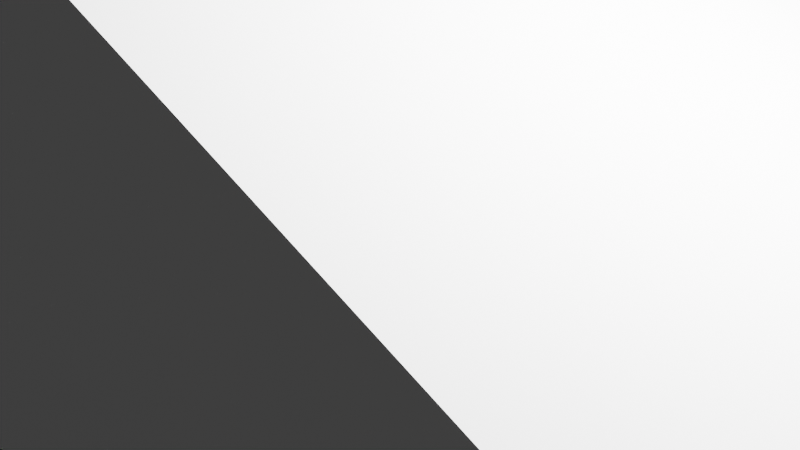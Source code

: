 # Source: Hare3.blend  (saved by Blender 2.91.10; exported with 4.5.12 LTS)
import bpy
from mathutils import Matrix  # noqa: F401  (used for matrix-valued properties, if any)

bpy.ops.wm.read_factory_settings(use_empty=True)
scene = bpy.context.scene
scene.name = 'Scene'

# ---- collections
col_collection = bpy.data.collections.new('Collection'); scene.collection.children.link(col_collection)

# ---- world
world_world = bpy.data.worlds.new('World'); scene.world = world_world
world_world.use_nodes = True; world_world.node_tree.nodes.clear()
_N = world_world.node_tree.nodes; _L = world_world.node_tree.links
n0 = _N.new('ShaderNodeOutputWorld'); n0.name = 'World Output'; n0.location = (300, 300)
n1 = _N.new('ShaderNodeBackground'); n1.name = 'Background'; n1.location = (10, 300)
n1.inputs[0].default_value = (0.05088, 0.05088, 0.05088, 1.0)
_L.new(n1.outputs[0], n0.inputs[0])
n0.is_active_output = True
world_world.color = (0.05088, 0.05088, 0.05088)
world_world.use_sun_shadow = False
world_world.sun_shadow_jitter_overblur = 0.0

# ---- cameras
cam_camera = bpy.data.cameras.new('Camera')
cam_camera.clip_end = 100.0
cam_camera.ortho_scale = 7.314

# ---- lights
light_light = bpy.data.lights.new('Light', 'POINT')
light_light.transmission_factor = 0.0
light_light.energy = 1000.0
light_light.shadow_soft_size = 0.1
light_light.shadow_maximum_resolution = 0.006
light_light.use_absolute_resolution = True

# ---- meshes
me_w_rfel = bpy.data.meshes.new('Würfel')
me_w_rfel.from_pydata([(-6.0, -2.0, 0.0), (-6.0, -2.0, 5.0), (-6.0, 3.0, 0.0), (-6.0, 3.0, 5.0), (1.0, -2.0, 0.0), (1.0, -2.0, 5.0), (1.0, 3.0, 0.0), (1.0, 3.0, 5.0)], [], [(0, 1, 3, 2), (2, 3, 7, 6), (6, 7, 5, 4), (4, 5, 1, 0), (2, 6, 4, 0), (7, 3, 1, 5)])
_uv = me_w_rfel.uv_layers.new(name='UV-Map')
_uv.uv.foreach_set('vector', [0.1875, 0.4531, 0.1875, 0.5312, 0.1094, 0.5312, 0.1094, 0.4531, 0.1094, 0.4531, 0.1094, 0.5312, 0.0, 0.5312, 0.0, 0.4531, 0.375, 0.4531, 0.375, 0.5312, 0.2969, 0.5312, 0.2969, 0.4531, 0.2969, 0.4531, 0.2969, 0.5312, 0.1875, 0.5312, 0.1875, 0.4531, 0.1875, 0.5312, 0.1875, 0.6406, 0.2656, 0.6406, 0.2656, 0.5312, 0.1094, 0.6406, 0.1094, 0.5312, 0.1875, 0.5312, 0.1875, 0.6406])
me_w_rfel.use_remesh_fix_poles = True
me_w_rfel.use_remesh_preserve_attributes = False
me_w_rfel.use_mirror_vertex_groups = False
me_w_rfel.update()
me_w_rfel_001 = bpy.data.meshes.new('Würfel.001')
me_w_rfel_001.from_pydata([(0.0, -3.0, 0.0), (0.0, -3.0, 8.0), (0.0, 4.0, 0.0), (0.0, 4.0, 8.0), (15.0, -3.0, 0.0), (15.0, -3.0, 8.0), (15.0, 4.0, 0.0), (15.0, 4.0, 8.0)], [], [(0, 1, 3, 2), (2, 3, 7, 6), (6, 7, 5, 4), (4, 5, 1, 0), (2, 6, 4, 0), (7, 3, 1, 5)])
_uv = me_w_rfel_001.uv_layers.new(name='UV-Map')
_uv.uv.foreach_set('vector', [0.3438, 0.6406, 0.3438, 0.7656, 0.2344, 0.7656, 0.2344, 0.6406, 0.2344, 0.6406, 0.2344, 0.7656, 0.0, 0.7656, 0.0, 0.6406, 0.6875, 0.6406, 0.6875, 0.7656, 0.5781, 0.7656, 0.5781, 0.6406, 0.5781, 0.6406, 0.5781, 0.7656, 0.3438, 0.7656, 0.3438, 0.6406, 0.3438, 0.7656, 0.3438, 1.0, 0.4531, 1.0, 0.4531, 0.7656, 0.2344, 1.0, 0.2344, 0.7656, 0.3438, 0.7656, 0.3438, 1.0])
me_w_rfel_001.use_remesh_fix_poles = True
me_w_rfel_001.use_remesh_preserve_attributes = False
me_w_rfel_001.use_mirror_vertex_groups = False
me_w_rfel_001.update()
me_w_rfel_002 = bpy.data.meshes.new('Würfel.002')
me_w_rfel_002.from_pydata([(0.0, -1.0, 14.0), (0.0, -1.0, 25.0), (0.0, 1.0, 14.0), (0.0, 1.0, 25.0), (1.0, -1.0, 14.0), (1.0, -1.0, 25.0), (1.0, 1.0, 14.0), (1.0, 1.0, 25.0)], [], [(0, 1, 3, 2), (2, 3, 7, 6), (6, 7, 5, 4), (4, 5, 1, 0), (2, 6, 4, 0), (7, 3, 1, 5)])
_uv = me_w_rfel_002.uv_layers.new(name='UV-Map')
_uv.uv.foreach_set('vector', [0.5156, 0.2344, 0.5156, 0.4062, 0.4844, 0.4062, 0.4844, 0.2344, 0.4844, 0.2344, 0.4844, 0.4062, 0.4688, 0.4062, 0.4688, 0.2344, 0.5625, 0.2344, 0.5625, 0.4062, 0.5312, 0.4062, 0.5312, 0.2344, 0.5312, 0.2344, 0.5312, 0.4062, 0.5156, 0.4062, 0.5156, 0.2344, 0.5156, 0.4062, 0.5156, 0.4219, 0.5469, 0.4219, 0.5469, 0.4062, 0.4844, 0.4219, 0.4844, 0.4062, 0.5156, 0.4062, 0.5156, 0.4219])
me_w_rfel_002.use_remesh_fix_poles = True
me_w_rfel_002.use_remesh_preserve_attributes = False
me_w_rfel_002.use_mirror_vertex_groups = False
me_w_rfel_002.update()
me_w_rfel_003 = bpy.data.meshes.new('Würfel.003')
me_w_rfel_003.from_pydata([(0.0, -1.0, 0.0), (0.0, -1.0, 11.0), (0.0, 1.0, 0.0), (0.0, 1.0, 11.0), (1.0, -1.0, 0.0), (1.0, -1.0, 11.0), (1.0, 1.0, 0.0), (1.0, 1.0, 11.0)], [], [(0, 1, 3, 2), (2, 3, 7, 6), (6, 7, 5, 4), (4, 5, 1, 0), (2, 6, 4, 0), (7, 3, 1, 5)])
_uv = me_w_rfel_003.uv_layers.new(name='UV-Map')
_uv.uv.foreach_set('vector', [0.1719, 0.8125, 0.1719, 0.9844, 0.1406, 0.9844, 0.1406, 0.8125, 0.1406, 0.8125, 0.1406, 0.9844, 0.125, 0.9844, 0.125, 0.8125, 0.2188, 0.8125, 0.2188, 0.9844, 0.1875, 0.9844, 0.1875, 0.8125, 0.1875, 0.8125, 0.1875, 0.9844, 0.1719, 0.9844, 0.1719, 0.8125, 0.1719, 0.9844, 0.1719, 1.0, 0.2031, 1.0, 0.2031, 0.9844, 0.1406, 1.0, 0.1406, 0.9844, 0.1719, 0.9844, 0.1719, 1.0])
me_w_rfel_003.use_remesh_fix_poles = True
me_w_rfel_003.use_remesh_preserve_attributes = False
me_w_rfel_003.use_mirror_vertex_groups = False
me_w_rfel_003.update()
me_w_rfel_004 = bpy.data.meshes.new('Würfel.004')
me_w_rfel_004.from_pydata([(0.0, -2.0, 0.0), (0.0, -2.0, 6.0), (0.0, 1.0, 0.0), (0.0, 1.0, 6.0), (7.0, -2.0, 0.0), (7.0, -2.0, 6.0), (7.0, 1.0, 0.0), (7.0, 1.0, 6.0)], [], [(0, 1, 3, 2), (2, 3, 7, 6), (6, 7, 5, 4), (4, 5, 1, 0), (2, 6, 4, 0), (7, 3, 1, 5)])
_uv = me_w_rfel_004.uv_layers.new(name='UV-Map')
_uv.uv.foreach_set('vector', [0.6094, 0.7969, 0.6094, 0.8906, 0.5625, 0.8906, 0.5625, 0.7969, 0.5625, 0.7969, 0.5625, 0.8906, 0.4531, 0.8906, 0.4531, 0.7969, 0.7656, 0.7969, 0.7656, 0.8906, 0.7188, 0.8906, 0.7188, 0.7969, 0.7188, 0.7969, 0.7188, 0.8906, 0.6094, 0.8906, 0.6094, 0.7969, 0.6094, 0.8906, 0.6094, 1.0, 0.6562, 1.0, 0.6562, 0.8906, 0.5625, 1.0, 0.5625, 0.8906, 0.6094, 0.8906, 0.6094, 1.0])
me_w_rfel_004.use_remesh_fix_poles = True
me_w_rfel_004.use_remesh_preserve_attributes = False
me_w_rfel_004.use_mirror_vertex_groups = False
me_w_rfel_004.update()
me_w_rfel_005 = bpy.data.meshes.new('Würfel.005')
me_w_rfel_005.from_pydata([(0.0, -2.0, 0.0), (0.0, -2.0, 6.0), (0.0, 1.0, 0.0), (0.0, 1.0, 6.0), (7.0, -2.0, 0.0), (7.0, -2.0, 6.0), (7.0, 1.0, 0.0), (7.0, 1.0, 6.0)], [], [(0, 1, 3, 2), (2, 3, 7, 6), (6, 7, 5, 4), (4, 5, 1, 0), (2, 6, 4, 0), (7, 3, 1, 5)])
_uv = me_w_rfel_005.uv_layers.new(name='UV-Map')
_uv.uv.foreach_set('vector', [0.5312, 0.4219, 0.5312, 0.5156, 0.4844, 0.5156, 0.4844, 0.4219, 0.4844, 0.4219, 0.4844, 0.5156, 0.375, 0.5156, 0.375, 0.4219, 0.6875, 0.4219, 0.6875, 0.5156, 0.6406, 0.5156, 0.6406, 0.4219, 0.6406, 0.4219, 0.6406, 0.5156, 0.5312, 0.5156, 0.5312, 0.4219, 0.5312, 0.5156, 0.5312, 0.625, 0.5781, 0.625, 0.5781, 0.5156, 0.4844, 0.625, 0.4844, 0.5156, 0.5312, 0.5156, 0.5312, 0.625])
me_w_rfel_005.use_remesh_fix_poles = True
me_w_rfel_005.use_remesh_preserve_attributes = False
me_w_rfel_005.use_mirror_vertex_groups = False
me_w_rfel_005.update()
me_w_rfel_006 = bpy.data.meshes.new('Würfel.006')
me_w_rfel_006.from_pydata([(0.0, -1.0, 0.0), (0.0, -1.0, 5.0), (0.0, 2.0, 0.0), (0.0, 2.0, 5.0), (3.0, -1.0, 0.0), (3.0, -1.0, 5.0), (3.0, 2.0, 0.0), (3.0, 2.0, 5.0)], [], [(0, 1, 3, 2), (2, 3, 7, 6), (6, 7, 5, 4), (4, 5, 1, 0), (2, 6, 4, 0), (7, 3, 1, 5)])
_uv = me_w_rfel_006.uv_layers.new(name='UV-Map')
_uv.uv.foreach_set('vector', [0.6719, 0.5156, 0.6719, 0.5938, 0.625, 0.5938, 0.625, 0.5156, 0.625, 0.5156, 0.625, 0.5938, 0.5781, 0.5938, 0.5781, 0.5156, 0.7656, 0.5156, 0.7656, 0.5938, 0.7188, 0.5938, 0.7188, 0.5156, 0.7188, 0.5156, 0.7188, 0.5938, 0.6719, 0.5938, 0.6719, 0.5156, 0.6719, 0.5938, 0.6719, 0.6406, 0.7188, 0.6406, 0.7188, 0.5938, 0.625, 0.6406, 0.625, 0.5938, 0.6719, 0.5938, 0.6719, 0.6406])
me_w_rfel_006.use_remesh_fix_poles = True
me_w_rfel_006.use_remesh_preserve_attributes = False
me_w_rfel_006.use_mirror_vertex_groups = False
me_w_rfel_006.update()
me_w_rfel_007 = bpy.data.meshes.new('Würfel.007')
me_w_rfel_007.from_pydata([(-1.0, 0.0, 0.0), (-1.0, 0.0, 11.0), (-1.0, 2.0, 0.0), (-1.0, 2.0, 11.0), (1.0, 0.0, 0.0), (1.0, 0.0, 11.0), (1.0, 2.0, 0.0), (1.0, 2.0, 11.0)], [], [(0, 1, 3, 2), (2, 3, 7, 6), (6, 7, 5, 4), (4, 5, 1, 0), (2, 6, 4, 0), (7, 3, 1, 5)])
_uv = me_w_rfel_007.uv_layers.new(name='UV-Map')
_uv.uv.foreach_set('vector', [0.4062, 0.2188, 0.4062, 0.3906, 0.375, 0.3906, 0.375, 0.2188, 0.375, 0.2188, 0.375, 0.3906, 0.3438, 0.3906, 0.3438, 0.2188, 0.4688, 0.2188, 0.4688, 0.3906, 0.4375, 0.3906, 0.4375, 0.2188, 0.4375, 0.2188, 0.4375, 0.3906, 0.4062, 0.3906, 0.4062, 0.2188, 0.4062, 0.3906, 0.4062, 0.4219, 0.4375, 0.4219, 0.4375, 0.3906, 0.375, 0.4219, 0.375, 0.3906, 0.4062, 0.3906, 0.4062, 0.4219])
me_w_rfel_007.use_remesh_fix_poles = True
me_w_rfel_007.use_remesh_preserve_attributes = False
me_w_rfel_007.use_mirror_vertex_groups = False
me_w_rfel_007.update()
me_w_rfel_008 = bpy.data.meshes.new('Würfel.008')
me_w_rfel_008.from_pydata([(-1.0, 0.0, 0.0), (-1.0, 0.0, 11.0), (-1.0, 2.0, 0.0), (-1.0, 2.0, 11.0), (1.0, 0.0, 0.0), (1.0, 0.0, 11.0), (1.0, 2.0, 0.0), (1.0, 2.0, 11.0)], [], [(0, 1, 3, 2), (2, 3, 7, 6), (6, 7, 5, 4), (4, 5, 1, 0), (2, 6, 4, 0), (7, 3, 1, 5)])
_uv = me_w_rfel_008.uv_layers.new(name='UV-Map')
_uv.uv.foreach_set('vector', [0.0625, 0.7969, 0.0625, 0.9688, 0.03125, 0.9688, 0.03125, 0.7969, 0.03125, 0.7969, 0.03125, 0.9688, 0.0, 0.9688, 0.0, 0.7969, 0.125, 0.7969, 0.125, 0.9688, 0.09375, 0.9688, 0.09375, 0.7969, 0.09375, 0.7969, 0.09375, 0.9688, 0.0625, 0.9688, 0.0625, 0.7969, 0.0625, 0.9688, 0.0625, 1.0, 0.09375, 1.0, 0.09375, 0.9688, 0.03125, 1.0, 0.03125, 0.9688, 0.0625, 0.9688, 0.0625, 1.0])
me_w_rfel_008.use_remesh_fix_poles = True
me_w_rfel_008.use_remesh_preserve_attributes = False
me_w_rfel_008.use_mirror_vertex_groups = False
me_w_rfel_008.update()
me_w_rfel_009 = bpy.data.meshes.new('Würfel.009')
me_w_rfel_009.from_pydata([(-6.0, -1.0, 0.0), (-6.0, -1.0, 2.0), (-6.0, 2.0, 0.0), (-6.0, 2.0, 2.0), (2.0, -1.0, 0.0), (2.0, -1.0, 2.0), (2.0, 2.0, 0.0), (2.0, 2.0, 2.0)], [], [(0, 1, 3, 2), (2, 3, 7, 6), (6, 7, 5, 4), (4, 5, 1, 0), (2, 6, 4, 0), (7, 3, 1, 5)])
_uv = me_w_rfel_009.uv_layers.new(name='UV-Map')
_uv.uv.foreach_set('vector', [0.7344, 0.2812, 0.7344, 0.3125, 0.6875, 0.3125, 0.6875, 0.2812, 0.6875, 0.2812, 0.6875, 0.3125, 0.5625, 0.3125, 0.5625, 0.2812, 0.9062, 0.2812, 0.9062, 0.3125, 0.8594, 0.3125, 0.8594, 0.2812, 0.8594, 0.2812, 0.8594, 0.3125, 0.7344, 0.3125, 0.7344, 0.2812, 0.7344, 0.3125, 0.7344, 0.4375, 0.7812, 0.4375, 0.7812, 0.3125, 0.6875, 0.4375, 0.6875, 0.3125, 0.7344, 0.3125, 0.7344, 0.4375])
me_w_rfel_009.use_remesh_fix_poles = True
me_w_rfel_009.use_remesh_preserve_attributes = False
me_w_rfel_009.use_mirror_vertex_groups = False
me_w_rfel_009.update()
me_w_rfel_010 = bpy.data.meshes.new('Würfel.010')
me_w_rfel_010.from_pydata([(-6.0, -1.0, 0.0), (-6.0, -1.0, 2.0), (-6.0, 2.0, 0.0), (-6.0, 2.0, 2.0), (2.0, -1.0, 0.0), (2.0, -1.0, 2.0), (2.0, 2.0, 0.0), (2.0, 2.0, 2.0)], [], [(0, 1, 3, 2), (2, 3, 7, 6), (6, 7, 5, 4), (4, 5, 1, 0), (2, 6, 4, 0), (7, 3, 1, 5)])
_uv = me_w_rfel_010.uv_layers.new(name='UV-Map')
_uv.uv.foreach_set('vector', [0.1719, 0.2969, 0.1719, 0.3281, 0.125, 0.3281, 0.125, 0.2969, 0.125, 0.2969, 0.125, 0.3281, 0.0, 0.3281, 0.0, 0.2969, 0.3438, 0.2969, 0.3438, 0.3281, 0.2969, 0.3281, 0.2969, 0.2969, 0.2969, 0.2969, 0.2969, 0.3281, 0.1719, 0.3281, 0.1719, 0.2969, 0.1719, 0.3281, 0.1719, 0.4531, 0.2188, 0.4531, 0.2188, 0.3281, 0.125, 0.4531, 0.125, 0.3281, 0.1719, 0.3281, 0.1719, 0.4531])
me_w_rfel_010.use_remesh_fix_poles = True
me_w_rfel_010.use_remesh_preserve_attributes = False
me_w_rfel_010.use_mirror_vertex_groups = False
me_w_rfel_010.update()
arm_skelett = bpy.data.armatures.new('Skelett')  # bones are not reproduced
arm_skelett_001 = bpy.data.armatures.new('Skelett.001')  # bones are not reproduced
arm_skelett_002 = bpy.data.armatures.new('Skelett.002')  # bones are not reproduced
arm_skelett_003 = bpy.data.armatures.new('Skelett.003')  # bones are not reproduced
arm_skelett_004 = bpy.data.armatures.new('Skelett.004')  # bones are not reproduced
arm_skelett_005 = bpy.data.armatures.new('Skelett.005')  # bones are not reproduced
arm_skelett_006 = bpy.data.armatures.new('Skelett.006')  # bones are not reproduced
arm_skelett_007 = bpy.data.armatures.new('Skelett.007')  # bones are not reproduced
arm_skelett_008 = bpy.data.armatures.new('Skelett.008')  # bones are not reproduced

# ---- objects
ob_cube_001 = bpy.data.objects.new('cube.001', me_w_rfel)
ob_cube_002 = bpy.data.objects.new('cube.002', me_w_rfel_001)
ob_cube_003 = bpy.data.objects.new('cube.003', me_w_rfel_002)
ob_cube_004 = bpy.data.objects.new('cube.004', me_w_rfel_003)
ob_cube_005 = bpy.data.objects.new('cube.005', me_w_rfel_004)
ob_cube_006 = bpy.data.objects.new('cube.006', me_w_rfel_005)
ob_cube_007 = bpy.data.objects.new('cube.007', me_w_rfel_006)
ob_cube_008 = bpy.data.objects.new('cube.008', me_w_rfel_007)
ob_cube_009 = bpy.data.objects.new('cube.009', me_w_rfel_008)
ob_cube_010 = bpy.data.objects.new('cube.010', me_w_rfel_009)
ob_cube = bpy.data.objects.new('cube', me_w_rfel_010)
ob_skelett = bpy.data.objects.new('Skelett', arm_skelett)
ob_skelett_001 = bpy.data.objects.new('Skelett.001', arm_skelett_001)
ob_skelett_002 = bpy.data.objects.new('Skelett.002', arm_skelett_002)
ob_skelett_003 = bpy.data.objects.new('Skelett.003', arm_skelett_003)
ob_skelett_004 = bpy.data.objects.new('Skelett.004', arm_skelett_004)
ob_skelett_005 = bpy.data.objects.new('Skelett.005', arm_skelett_005)
ob_skelett_006 = bpy.data.objects.new('Skelett.006', arm_skelett_006)
ob_skelett_007 = bpy.data.objects.new('Skelett.007', arm_skelett_007)
ob_skelett_008 = bpy.data.objects.new('Skelett.008', arm_skelett_008)
ob_light = bpy.data.objects.new('Light', light_light)
ob_camera = bpy.data.objects.new('Camera', cam_camera)

# ---- transforms, parenting, visibility, modifiers, constraints
ob_cube_001.parent = ob_skelett_005
ob_cube_001.matrix_parent_inverse = Matrix(((0.5651, -0.0, 0.0, 0.2665), (-0.0, 0.2984, -0.4799, 1.682), (0.0, 0.4799, 0.2984, -1.209), (-0.0, 0.0, -0.0, 1.0)))
ob_cube_001.location = (-0.613, 0.5931, 4.689)
ob_cube_001.rotation_euler = (0.0, -0.7854, -1.569)
ob_cube_001.scale = (0.3373, 0.3373, 0.3373)
ob_cube_001.lineart.crease_threshold = 0.0
_vg = ob_cube_001.vertex_groups.new(name='Bone')
_vg.add([0, 1, 2, 3, 4, 5, 6, 7], 1.0, 'REPLACE')
_m = ob_cube_001.modifiers.new('Skelett', 'ARMATURE')
_m.object = ob_skelett_005
ob_cube_002.parent = ob_skelett
ob_cube_002.matrix_parent_inverse = Matrix(((0.3442, -0.0, 0.0, 0.1399), (-0.0, 0.3442, -0.0, 0.3497), (-0.0, 0.0, 0.3442, -1.923), (-0.0, 0.0, -0.0, 1.0)))
ob_cube_002.location = (-0.6145, 1.605, 3.339)
ob_cube_002.rotation_euler = (0.0, 0.3927, -1.569)
ob_cube_002.scale = (0.3373, 0.3373, 0.3373)
ob_cube_002.lineart.crease_threshold = 0.0
_vg = ob_cube_002.vertex_groups.new(name='Bone')
_vg.add([0, 1, 2, 3, 4, 5, 6, 7], 1.0, 'REPLACE')
_m = ob_cube_002.modifiers.new('Skelett', 'ARMATURE')
_m.object = ob_skelett
ob_cube_003.parent = ob_skelett_008
ob_cube_003.matrix_parent_inverse = Matrix(((0.7542, -0.0, 0.0, -0.0254), (-0.0, 0.7542, -0.0, -0.9863), (0.0, -0.0, 0.7542, -2.963), (-0.0, 0.0, -0.0, 1.0)))
ob_cube_003.location = (0.06013, 1.606, -0.03393)
ob_cube_003.rotation_euler = (0.0, -0.0, -1.569)
ob_cube_003.scale = (0.3373, 0.3373, 0.3373)
ob_cube_003.lineart.crease_threshold = 0.0
_vg = ob_cube_003.vertex_groups.new(name='Bone')
_vg.add([0, 1, 2, 3, 4, 5, 6, 7], 1.0, 'REPLACE')
_m = ob_cube_003.modifiers.new('Skelett', 'ARMATURE')
_m.object = ob_skelett_008
ob_cube_004.parent = ob_skelett_007
ob_cube_004.matrix_parent_inverse = Matrix(((0.7542, -0.0, 0.0, 0.6963), (-0.0, 0.7542, -0.0, -0.9863), (0.0, 0.0, 0.7542, -2.963), (-0.0, 0.0, -0.0, 1.0)))
ob_cube_004.location = (-0.9519, 1.605, 4.689)
ob_cube_004.rotation_euler = (0.0, -0.0, -1.569)
ob_cube_004.scale = (0.3373, 0.3373, 0.3373)
ob_cube_004.lineart.crease_threshold = 0.0
_vg = ob_cube_004.vertex_groups.new(name='Bone')
_vg.add([0, 1, 2, 3, 4, 5, 6, 7], 1.0, 'REPLACE')
_m = ob_cube_004.modifiers.new('Skelett', 'ARMATURE')
_m.object = ob_skelett_007
ob_cube_005.parent = ob_skelett
ob_cube_005.matrix_parent_inverse = Matrix(((0.3442, -0.0, 0.0, 0.1399), (-0.0, 0.3442, -0.0, 0.3497), (-0.0, 0.0, 0.3442, -1.923), (-0.0, 0.0, -0.0, 1.0)))
ob_cube_005.location = (-1.623, -0.7577, 1.315)
ob_cube_005.rotation_euler = (0.0, 0.3927, -1.569)
ob_cube_005.scale = (0.3373, 0.3373, 0.3373)
ob_cube_005.lineart.crease_threshold = 0.0
_vg = ob_cube_005.vertex_groups.new(name='Bone')
_vg.add([0, 1, 2, 3, 4, 5, 6, 7], 1.0, 'REPLACE')
_m = ob_cube_005.modifiers.new('Skelett', 'ARMATURE')
_m.object = ob_skelett
ob_cube_006.parent = ob_skelett
ob_cube_006.matrix_parent_inverse = Matrix(((0.3442, -0.0, 0.0, 0.1399), (-0.0, 0.3442, -0.0, 0.3497), (-0.0, 0.0, 0.3442, -1.923), (-0.0, 0.0, -0.0, 1.0)))
ob_cube_006.location = (1.076, -0.7537, 1.315)
ob_cube_006.rotation_euler = (0.0, 0.3927, -1.569)
ob_cube_006.scale = (0.3373, 0.3373, 0.3373)
ob_cube_006.lineart.crease_threshold = 0.0
_vg = ob_cube_006.vertex_groups.new(name='Bone')
_vg.add([0, 1, 2, 3, 4, 5, 6, 7], 1.0, 'REPLACE')
_m = ob_cube_006.modifiers.new('Skelett', 'ARMATURE')
_m.object = ob_skelett
ob_cube_007.parent = ob_skelett_006
ob_cube_007.matrix_parent_inverse = Matrix(((0.7206, 0.0, -0.0, 0.3002), (0.0, -0.4408, 0.57, -2.997), (-0.0, -0.57, -0.4408, -0.6731), (-0.0, 0.0, -0.0, 1.0)))
ob_cube_007.location = (-0.6061, -4.13, 1.315)
ob_cube_007.rotation_euler = (0.0, -0.7854, -1.569)
ob_cube_007.scale = (0.3373, 0.3373, 0.3373)
ob_cube_007.lineart.crease_threshold = 0.0
_vg = ob_cube_007.vertex_groups.new(name='Bone')
_vg.add([0, 1, 2, 3, 4, 5, 6, 7], 1.0, 'REPLACE')
_m = ob_cube_007.modifiers.new('Skelett', 'ARMATURE')
_m.object = ob_skelett_006
ob_cube_008.parent = ob_skelett_003
ob_cube_008.matrix_parent_inverse = Matrix(((-0.5648, 0.0, -0.01801, -0.6758), (-0.0, 0.5651, -0.0, -0.3964), (0.01801, -0.0, -0.5648, 2.225), (0.0, -0.0, 0.0, 1.0)))
ob_cube_008.location = (-1.625, 0.5916, -0.03393)
ob_cube_008.rotation_euler = (0.0, -0.0, -1.569)
ob_cube_008.scale = (0.3373, 0.3373, 0.3373)
ob_cube_008.lineart.crease_threshold = 0.0
_vg = ob_cube_008.vertex_groups.new(name='Bone')
_vg.add([0, 1, 2, 3, 4, 5, 6, 7], 1.0, 'REPLACE')
_m = ob_cube_008.modifiers.new('Skelett', 'ARMATURE')
_m.object = ob_skelett_003
ob_cube_009.parent = ob_skelett_001
ob_cube_009.matrix_parent_inverse = Matrix(((-0.5651, -0.0, 0.001588, 0.188), (0.0, 0.5651, 0.0, -0.2921), (-0.001588, -0.0, -0.5651, 2.186), (-0.0, -0.0, -0.0, 1.0)))
ob_cube_009.location = (0.06162, 0.5941, -0.03393)
ob_cube_009.rotation_euler = (0.0, -0.0, -1.569)
ob_cube_009.scale = (0.3373, 0.3373, 0.3373)
ob_cube_009.lineart.crease_threshold = 0.0
_vg = ob_cube_009.vertex_groups.new(name='Bone')
_vg.add([0, 1, 2, 3, 4, 5, 6, 7], 1.0, 'REPLACE')
_m = ob_cube_009.modifiers.new('Skelett', 'ARMATURE')
_m.object = ob_skelett_001
ob_cube_010.parent = ob_skelett_004
ob_cube_010.matrix_parent_inverse = Matrix(((0.5651, 0.0, 0.0, 0.9987), (0.0, -0.2057, -0.5263, -0.1071), (-0.0, 0.5263, -0.2057, 1.774), (-0.0, 0.0, 0.0, 1.0)))
ob_cube_010.location = (-1.958, -2.445, -0.03393)
ob_cube_010.rotation_euler = (0.0, -0.0, -1.569)
ob_cube_010.scale = (0.3373, 0.3373, 0.3373)
ob_cube_010.lineart.crease_threshold = 0.0
_vg = ob_cube_010.vertex_groups.new(name='Bone')
_vg.add([0, 1, 2, 3, 4, 5, 6, 7], 1.0, 'REPLACE')
_m = ob_cube_010.modifiers.new('Skelett', 'ARMATURE')
_m.object = ob_skelett_004
ob_cube.parent = ob_skelett_002
ob_cube.matrix_parent_inverse = Matrix(((0.5651, -0.0, 0.0, -0.6023), (0.0, -0.2, -0.5285, -0.0798), (-0.0, 0.5285, -0.2, 1.752), (-0.0, 0.0, 0.0, 1.0)))
ob_cube.location = (0.7408, -2.441, -0.03393)
ob_cube.rotation_euler = (0.0, -0.0, -1.569)
ob_cube.scale = (0.3373, 0.3373, 0.3373)
ob_cube.lineart.crease_threshold = 0.0
_vg = ob_cube.vertex_groups.new(name='Bone')
_vg.add([0, 1, 2, 3, 4, 5, 6, 7], 1.0, 'REPLACE')
_m = ob_cube.modifiers.new('Skelett', 'ARMATURE')
_m.object = ob_skelett_002
ob_skelett.location = (-0.4064, -1.016, 5.587)
ob_skelett.scale = (2.905, 2.905, 2.905)
ob_skelett.show_in_front = True
ob_skelett.lineart.crease_threshold = 0.0
ob_skelett_001.location = (0.3436, 0.5168, 3.867)
ob_skelett_001.rotation_euler = (-0.0, 3.144, -0.0)
ob_skelett_001.scale = (1.77, 1.77, 1.77)
ob_skelett_001.show_in_front = True
ob_skelett_001.lineart.crease_threshold = 0.0
ob_skelett_002.location = (1.066, -2.95, 0.9654)
ob_skelett_002.rotation_euler = (-1.933, -0.0, 0.0)
ob_skelett_002.scale = (1.77, 1.77, 1.77)
ob_skelett_002.show_in_front = True
ob_skelett_002.lineart.crease_threshold = 0.0
ob_skelett_003.location = (-1.321, 0.7014, 3.897)
ob_skelett_003.rotation_euler = (-0.0, 3.11, 0.0)
ob_skelett_003.scale = (1.77, 1.77, 1.77)
ob_skelett_003.show_in_front = True
ob_skelett_003.lineart.crease_threshold = 0.0
ob_skelett_004.location = (-1.767, -2.992, 0.9662)
ob_skelett_004.rotation_euler = (-1.943, -0.0, 0.0)
ob_skelett_004.scale = (1.77, 1.77, 1.77)
ob_skelett_004.show_in_front = True
ob_skelett_004.lineart.crease_threshold = 0.0
ob_skelett_005.location = (-0.4716, 0.2449, 3.656)
ob_skelett_005.rotation_euler = (-1.014, -0.0, 0.0)
ob_skelett_005.scale = (1.77, 1.77, 1.77)
ob_skelett_005.show_in_front = True
ob_skelett_005.lineart.crease_threshold = 0.0
ob_skelett_006.location = (-0.4166, -3.283, 2.719)
ob_skelett_006.rotation_euler = (2.229, -0.0, 0.0)
ob_skelett_006.scale = (1.388, 1.388, 1.388)
ob_skelett_006.show_in_front = True
ob_skelett_006.lineart.crease_threshold = 0.0
ob_skelett_007.location = (-0.9233, 1.308, 3.929)
ob_skelett_007.scale = (1.326, 1.326, 1.326)
ob_skelett_007.show_in_front = True
ob_skelett_007.lineart.crease_threshold = 0.0
ob_skelett_008.location = (0.03368, 1.308, 3.929)
ob_skelett_008.scale = (1.326, 1.326, 1.326)
ob_skelett_008.show_in_front = True
ob_skelett_008.lineart.crease_threshold = 0.0
ob_light.location = (-0.1011, -2.188, 6.174)
ob_light.rotation_euler = (0.6503, 0.05522, 0.2971)
ob_light.scale = (0.3373, 0.3373, 0.3373)
ob_light.lock_rotations_4d = False
ob_light.empty_display_type = 'ARROWS'
ob_light.color = (0.0, 0.0, 0.0, 0.0)
ob_light.lineart.crease_threshold = 0.0
ob_camera.location = (-2.775, -3.3, 5.855)
ob_camera.rotation_euler = (1.109, -0.0, -0.7544)
ob_camera.scale = (0.3373, 0.3373, 0.3373)
ob_camera.lock_rotations_4d = False
ob_camera.empty_display_type = 'ARROWS'
ob_camera.color = (0.0, 0.0, 0.0, 0.0)
ob_camera.display_type = 'WIRE'
ob_camera.lineart.crease_threshold = 0.0

# ---- collection membership
scene.collection.objects.link(ob_cube_001)
scene.collection.objects.link(ob_cube_002)
scene.collection.objects.link(ob_cube_003)
scene.collection.objects.link(ob_cube_004)
scene.collection.objects.link(ob_cube_005)
scene.collection.objects.link(ob_cube_006)
scene.collection.objects.link(ob_cube_007)
scene.collection.objects.link(ob_cube_008)
scene.collection.objects.link(ob_cube_009)
scene.collection.objects.link(ob_cube_010)
scene.collection.objects.link(ob_cube)
scene.collection.objects.link(ob_skelett)
scene.collection.objects.link(ob_skelett_001)
scene.collection.objects.link(ob_skelett_002)
scene.collection.objects.link(ob_skelett_003)
scene.collection.objects.link(ob_skelett_004)
scene.collection.objects.link(ob_skelett_005)
scene.collection.objects.link(ob_skelett_006)
scene.collection.objects.link(ob_skelett_007)
scene.collection.objects.link(ob_skelett_008)
col_collection.objects.link(ob_light)
col_collection.objects.link(ob_camera)

# ---- scene / render settings (as saved in the file)
scene.camera = ob_camera
scene.frame_start = 1; scene.frame_end = 250; scene.frame_set(0)
scene.render.engine = 'BLENDER_EEVEE_NEXT'
scene.cycles.use_denoising = False
scene.cycles.samples = 128
scene.cycles.sampling_pattern = 'TABULATED_SOBOL'
scene.cycles.use_adaptive_sampling = False
scene.cycles.use_light_tree = False
scene.view_settings.view_transform = 'Filmic'
bpy.context.view_layer.update()
